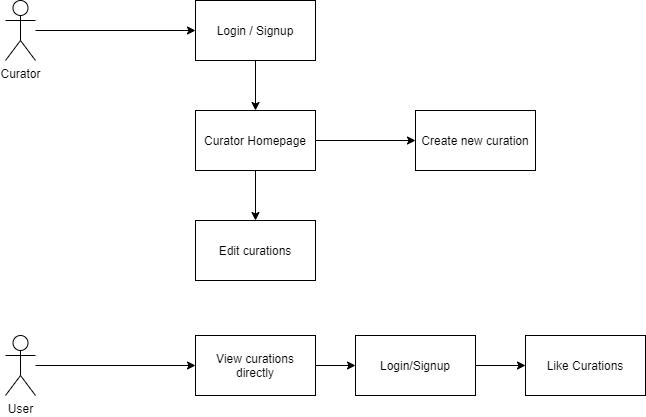

The diagram above was exported from draw.io. Its source (the exported page's mxGraphModel, read from the mxfile embedded in the PNG):
<mxGraphModel dx="1086" dy="806" grid="1" gridSize="10" guides="1" tooltips="1" connect="1" arrows="1" fold="1" page="1" pageScale="1" pageWidth="827" pageHeight="1169" math="0" shadow="0">
  <root>
    <mxCell id="LKPeVeOFgxM4iS3xo6v4-0" />
    <mxCell id="LKPeVeOFgxM4iS3xo6v4-1" parent="LKPeVeOFgxM4iS3xo6v4-0" />
    <mxCell id="LKPeVeOFgxM4iS3xo6v4-5" style="edgeStyle=orthogonalEdgeStyle;rounded=0;orthogonalLoop=1;jettySize=auto;html=1;" edge="1" parent="LKPeVeOFgxM4iS3xo6v4-1" source="LKPeVeOFgxM4iS3xo6v4-2" target="LKPeVeOFgxM4iS3xo6v4-4">
      <mxGeometry relative="1" as="geometry" />
    </mxCell>
    <mxCell id="LKPeVeOFgxM4iS3xo6v4-2" value="Login / Signup" style="rounded=0;whiteSpace=wrap;html=1;" vertex="1" parent="LKPeVeOFgxM4iS3xo6v4-1">
      <mxGeometry x="280" y="220" width="120" height="60" as="geometry" />
    </mxCell>
    <mxCell id="LKPeVeOFgxM4iS3xo6v4-9" style="edgeStyle=orthogonalEdgeStyle;rounded=0;orthogonalLoop=1;jettySize=auto;html=1;" edge="1" parent="LKPeVeOFgxM4iS3xo6v4-1" source="LKPeVeOFgxM4iS3xo6v4-4" target="LKPeVeOFgxM4iS3xo6v4-8">
      <mxGeometry relative="1" as="geometry" />
    </mxCell>
    <mxCell id="LKPeVeOFgxM4iS3xo6v4-11" style="edgeStyle=orthogonalEdgeStyle;rounded=0;orthogonalLoop=1;jettySize=auto;html=1;" edge="1" parent="LKPeVeOFgxM4iS3xo6v4-1" source="LKPeVeOFgxM4iS3xo6v4-4" target="LKPeVeOFgxM4iS3xo6v4-10">
      <mxGeometry relative="1" as="geometry" />
    </mxCell>
    <mxCell id="LKPeVeOFgxM4iS3xo6v4-4" value="Curator Homepage" style="rounded=0;whiteSpace=wrap;html=1;" vertex="1" parent="LKPeVeOFgxM4iS3xo6v4-1">
      <mxGeometry x="280" y="330" width="120" height="60" as="geometry" />
    </mxCell>
    <mxCell id="LKPeVeOFgxM4iS3xo6v4-7" style="edgeStyle=orthogonalEdgeStyle;rounded=0;orthogonalLoop=1;jettySize=auto;html=1;entryX=0;entryY=0.5;entryDx=0;entryDy=0;" edge="1" parent="LKPeVeOFgxM4iS3xo6v4-1" source="LKPeVeOFgxM4iS3xo6v4-6" target="LKPeVeOFgxM4iS3xo6v4-2">
      <mxGeometry relative="1" as="geometry" />
    </mxCell>
    <mxCell id="LKPeVeOFgxM4iS3xo6v4-6" value="Curator" style="shape=umlActor;verticalLabelPosition=bottom;verticalAlign=top;html=1;outlineConnect=0;" vertex="1" parent="LKPeVeOFgxM4iS3xo6v4-1">
      <mxGeometry x="90" y="220" width="30" height="60" as="geometry" />
    </mxCell>
    <mxCell id="LKPeVeOFgxM4iS3xo6v4-8" value="Create new curation" style="rounded=0;whiteSpace=wrap;html=1;" vertex="1" parent="LKPeVeOFgxM4iS3xo6v4-1">
      <mxGeometry x="500" y="330" width="120" height="60" as="geometry" />
    </mxCell>
    <mxCell id="LKPeVeOFgxM4iS3xo6v4-10" value="Edit curations" style="rounded=0;whiteSpace=wrap;html=1;" vertex="1" parent="LKPeVeOFgxM4iS3xo6v4-1">
      <mxGeometry x="280" y="440" width="120" height="60" as="geometry" />
    </mxCell>
    <mxCell id="LKPeVeOFgxM4iS3xo6v4-18" style="edgeStyle=orthogonalEdgeStyle;rounded=0;orthogonalLoop=1;jettySize=auto;html=1;entryX=0;entryY=0.5;entryDx=0;entryDy=0;" edge="1" parent="LKPeVeOFgxM4iS3xo6v4-1" source="LKPeVeOFgxM4iS3xo6v4-12" target="LKPeVeOFgxM4iS3xo6v4-17">
      <mxGeometry relative="1" as="geometry" />
    </mxCell>
    <mxCell id="LKPeVeOFgxM4iS3xo6v4-12" value="User" style="shape=umlActor;verticalLabelPosition=bottom;verticalAlign=top;html=1;outlineConnect=0;" vertex="1" parent="LKPeVeOFgxM4iS3xo6v4-1">
      <mxGeometry x="90" y="555" width="30" height="60" as="geometry" />
    </mxCell>
    <mxCell id="LKPeVeOFgxM4iS3xo6v4-21" style="edgeStyle=orthogonalEdgeStyle;rounded=0;orthogonalLoop=1;jettySize=auto;html=1;" edge="1" parent="LKPeVeOFgxM4iS3xo6v4-1" source="LKPeVeOFgxM4iS3xo6v4-17" target="LKPeVeOFgxM4iS3xo6v4-20">
      <mxGeometry relative="1" as="geometry" />
    </mxCell>
    <mxCell id="LKPeVeOFgxM4iS3xo6v4-17" value="View curations directly" style="rounded=0;whiteSpace=wrap;html=1;" vertex="1" parent="LKPeVeOFgxM4iS3xo6v4-1">
      <mxGeometry x="280" y="555" width="120" height="60" as="geometry" />
    </mxCell>
    <mxCell id="LKPeVeOFgxM4iS3xo6v4-23" style="edgeStyle=orthogonalEdgeStyle;rounded=0;orthogonalLoop=1;jettySize=auto;html=1;" edge="1" parent="LKPeVeOFgxM4iS3xo6v4-1" source="LKPeVeOFgxM4iS3xo6v4-20" target="LKPeVeOFgxM4iS3xo6v4-22">
      <mxGeometry relative="1" as="geometry" />
    </mxCell>
    <mxCell id="LKPeVeOFgxM4iS3xo6v4-20" value="Login/Signup" style="rounded=0;whiteSpace=wrap;html=1;" vertex="1" parent="LKPeVeOFgxM4iS3xo6v4-1">
      <mxGeometry x="440" y="555" width="120" height="60" as="geometry" />
    </mxCell>
    <mxCell id="LKPeVeOFgxM4iS3xo6v4-22" value="Like Curations" style="rounded=0;whiteSpace=wrap;html=1;" vertex="1" parent="LKPeVeOFgxM4iS3xo6v4-1">
      <mxGeometry x="610" y="555" width="120" height="60" as="geometry" />
    </mxCell>
  </root>
</mxGraphModel>